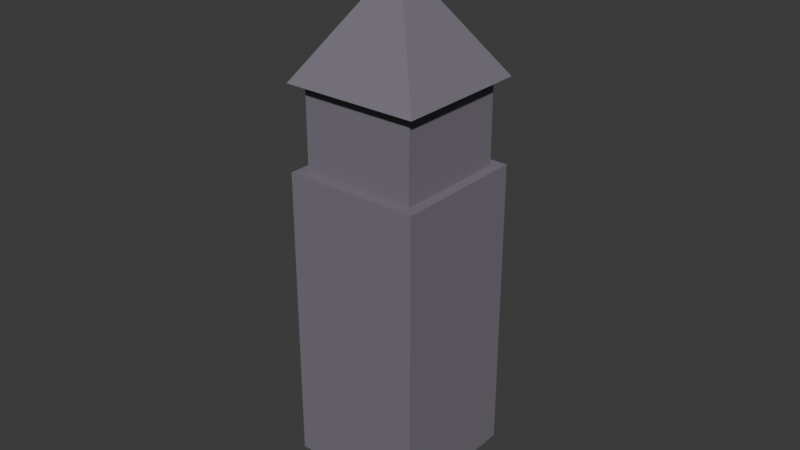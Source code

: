 # Source: structure_bell_tower_ruin.blend  (saved by Blender 5.3.31; exported with 4.5.12 LTS)
import bpy
from mathutils import Matrix  # noqa: F401  (used for matrix-valued properties, if any)

bpy.ops.wm.read_factory_settings(use_empty=True)
scene = bpy.context.scene
scene.name = 'Scene'

# ---- collections
col_collection = bpy.data.collections.new('Collection'); scene.collection.children.link(col_collection)

# ---- materials (node trees are filled in below, after node groups)
mat_mat_tower_stone = bpy.data.materials.new('mat_tower_stone')
mat_mat_bronze_bell = bpy.data.materials.new('mat_bronze_bell')

# ---- material node trees
mat_mat_tower_stone.use_nodes = True; mat_mat_tower_stone.node_tree.nodes.clear()
_N = mat_mat_tower_stone.node_tree.nodes; _L = mat_mat_tower_stone.node_tree.links
n0 = _N.new('ShaderNodeBsdfPrincipled'); n0.name = 'Principled BSDF'; n0.location = (-200, 100)
n0.inputs[0].default_value = (0.2, 0.18, 0.22, 1.0)
n0.inputs[1].default_value = 0.1
n0.inputs[2].default_value = 0.85
n0.inputs[10].default_value = 0.005
n1 = _N.new('ShaderNodeOutputMaterial'); n1.name = 'Material Output'; n1.location = (200, 100)
_L.new(n0.outputs[0], n1.inputs[0])
n1.is_active_output = True
mat_mat_bronze_bell.use_nodes = True; mat_mat_bronze_bell.node_tree.nodes.clear()
_N = mat_mat_bronze_bell.node_tree.nodes; _L = mat_mat_bronze_bell.node_tree.links
n0 = _N.new('ShaderNodeBsdfPrincipled'); n0.name = 'Principled BSDF'; n0.location = (-200, 100)
n0.inputs[0].default_value = (0.35, 0.26, 0.18, 1.0)
n0.inputs[1].default_value = 0.7
n0.inputs[2].default_value = 0.6
n0.inputs[10].default_value = 0.005
n1 = _N.new('ShaderNodeOutputMaterial'); n1.name = 'Material Output'; n1.location = (200, 100)
_L.new(n0.outputs[0], n1.inputs[0])
n1.is_active_output = True

# ---- world
world_world = bpy.data.worlds.new('World'); scene.world = world_world
world_world.use_nodes = True; world_world.node_tree.nodes.clear()
_N = world_world.node_tree.nodes; _L = world_world.node_tree.links
n0 = _N.new('ShaderNodeOutputWorld'); n0.name = 'World Output'; n0.location = (200, 100)
n1 = _N.new('ShaderNodeBackground'); n1.name = 'Background'; n1.location = (-200, 100)
n1.inputs[0].default_value = (0.05088, 0.05088, 0.05088, 1.0)
_L.new(n1.outputs[0], n0.inputs[0])
n0.is_active_output = True
world_world.color = (0.05088, 0.05088, 0.05088)
world_world.sun_shadow_jitter_overblur = 0.0

# ---- meshes
me_cube = bpy.data.meshes.new('Cube')
me_cube.from_pydata([(-0.5, -0.5, -0.5), (-0.5, -0.5, 0.5), (-0.5, 0.5, -0.5), (-0.5, 0.5, 0.5), (0.5, -0.5, -0.5), (0.5, -0.5, 0.5), (0.5, 0.5, -0.5), (0.5, 0.5, 0.5)], [], [(0, 1, 3, 2), (2, 3, 7, 6), (6, 7, 5, 4), (4, 5, 1, 0), (2, 6, 4, 0), (7, 3, 1, 5)])
_uv = me_cube.uv_layers.new(name='UVMap')
_uv.uv.foreach_set('vector', [0.375, 0.0, 0.625, 0.0, 0.625, 0.25, 0.375, 0.25, 0.375, 0.25, 0.625, 0.25, 0.625, 0.5, 0.375, 0.5, 0.375, 0.5, 0.625, 0.5, 0.625, 0.75, 0.375, 0.75, 0.375, 0.75, 0.625, 0.75, 0.625, 1.0, 0.375, 1.0, 0.125, 0.5, 0.375, 0.5, 0.375, 0.75, 0.125, 0.75, 0.625, 0.5, 0.875, 0.5, 0.875, 0.75, 0.625, 0.75])
me_cube.materials.append(mat_mat_tower_stone)
me_cube.update()
me_cube_001 = bpy.data.meshes.new('Cube.001')
me_cube_001.from_pydata([(-0.5, -0.5, -0.5), (-0.5, -0.5, 0.5), (-0.5, 0.5, -0.5), (-0.5, 0.5, 0.5), (0.5, -0.5, -0.5), (0.5, -0.5, 0.5), (0.5, 0.5, -0.5), (0.5, 0.5, 0.5)], [], [(0, 1, 3, 2), (2, 3, 7, 6), (6, 7, 5, 4), (4, 5, 1, 0), (2, 6, 4, 0), (7, 3, 1, 5)])
_uv = me_cube_001.uv_layers.new(name='UVMap')
_uv.uv.foreach_set('vector', [0.375, 0.0, 0.625, 0.0, 0.625, 0.25, 0.375, 0.25, 0.375, 0.25, 0.625, 0.25, 0.625, 0.5, 0.375, 0.5, 0.375, 0.5, 0.625, 0.5, 0.625, 0.75, 0.375, 0.75, 0.375, 0.75, 0.625, 0.75, 0.625, 1.0, 0.375, 1.0, 0.125, 0.5, 0.375, 0.5, 0.375, 0.75, 0.125, 0.75, 0.625, 0.5, 0.875, 0.5, 0.875, 0.75, 0.625, 0.75])
me_cube_001.materials.append(mat_mat_tower_stone)
me_cube_001.update()
me_cone = bpy.data.meshes.new('Cone')
me_cone.from_pydata([(0.0, 3.2, -1.75), (3.2, 0.0, -1.75), (0.0, -3.2, -1.75), (-3.2, 0.0, -1.75), (0.0, 0.0, 1.75)], [], [(0, 4, 1), (1, 4, 2), (0, 1, 2, 3), (2, 4, 3), (3, 4, 0)])
_uv = me_cone.uv_layers.new(name='UVMap')
_uv.uv.foreach_set('vector', [0.25, 0.49, 0.25, 0.25, 0.49, 0.25, 0.49, 0.25, 0.25, 0.25, 0.25, 0.01, 0.75, 0.49, 0.99, 0.25, 0.75, 0.01, 0.51, 0.25, 0.25, 0.01, 0.25, 0.25, 0.01, 0.25, 0.01, 0.25, 0.25, 0.25, 0.25, 0.49])
me_cone.materials.append(mat_mat_tower_stone)
me_cone.update()
me_cylinder = bpy.data.meshes.new('Cylinder')
me_cylinder.from_pydata([(0.0, 0.15, -1.5), (0.0, 0.15, 1.5), (0.02926, 0.1471, -1.5), (0.02926, 0.1471, 1.5), (0.0574, 0.1386, -1.5), (0.0574, 0.1386, 1.5), (0.08334, 0.1247, -1.5), (0.08334, 0.1247, 1.5), (0.1061, 0.1061, -1.5), (0.1061, 0.1061, 1.5), (0.1247, 0.08334, -1.5), (0.1247, 0.08334, 1.5), (0.1386, 0.0574, -1.5), (0.1386, 0.0574, 1.5), (0.1471, 0.02926, -1.5), (0.1471, 0.02926, 1.5), (0.15, 0.0, -1.5), (0.15, 0.0, 1.5), (0.1471, -0.02926, -1.5), (0.1471, -0.02926, 1.5), (0.1386, -0.0574, -1.5), (0.1386, -0.0574, 1.5), (0.1247, -0.08334, -1.5), (0.1247, -0.08334, 1.5), (0.1061, -0.1061, -1.5), (0.1061, -0.1061, 1.5), (0.08334, -0.1247, -1.5), (0.08334, -0.1247, 1.5), (0.0574, -0.1386, -1.5), (0.0574, -0.1386, 1.5), (0.02926, -0.1471, -1.5), (0.02926, -0.1471, 1.5), (0.0, -0.15, -1.5), (0.0, -0.15, 1.5), (-0.02926, -0.1471, -1.5), (-0.02926, -0.1471, 1.5), (-0.0574, -0.1386, -1.5), (-0.0574, -0.1386, 1.5), (-0.08334, -0.1247, -1.5), (-0.08334, -0.1247, 1.5), (-0.1061, -0.1061, -1.5), (-0.1061, -0.1061, 1.5), (-0.1247, -0.08334, -1.5), (-0.1247, -0.08334, 1.5), (-0.1386, -0.0574, -1.5), (-0.1386, -0.0574, 1.5), (-0.1471, -0.02926, -1.5), (-0.1471, -0.02926, 1.5), (-0.15, 0.0, -1.5), (-0.15, 0.0, 1.5), (-0.1471, 0.02926, -1.5), (-0.1471, 0.02926, 1.5), (-0.1386, 0.0574, -1.5), (-0.1386, 0.0574, 1.5), (-0.1247, 0.08334, -1.5), (-0.1247, 0.08334, 1.5), (-0.1061, 0.1061, -1.5), (-0.1061, 0.1061, 1.5), (-0.08334, 0.1247, -1.5), (-0.08334, 0.1247, 1.5), (-0.0574, 0.1386, -1.5), (-0.0574, 0.1386, 1.5), (-0.02926, 0.1471, -1.5), (-0.02926, 0.1471, 1.5)], [], [(0, 1, 3, 2), (2, 3, 5, 4), (4, 5, 7, 6), (6, 7, 9, 8), (8, 9, 11, 10), (10, 11, 13, 12), (12, 13, 15, 14), (14, 15, 17, 16), (16, 17, 19, 18), (18, 19, 21, 20), (20, 21, 23, 22), (22, 23, 25, 24), (24, 25, 27, 26), (26, 27, 29, 28), (28, 29, 31, 30), (30, 31, 33, 32), (32, 33, 35, 34), (34, 35, 37, 36), (36, 37, 39, 38), (38, 39, 41, 40), (40, 41, 43, 42), (42, 43, 45, 44), (44, 45, 47, 46), (46, 47, 49, 48), (48, 49, 51, 50), (50, 51, 53, 52), (52, 53, 55, 54), (54, 55, 57, 56), (56, 57, 59, 58), (58, 59, 61, 60), (3, 1, 63, 61, 59, 57, 55, 53, 51, 49, 47, 45, 43, 41, 39, 37, 35, 33, 31, 29, 27, 25, 23, 21, 19, 17, 15, 13, 11, 9, 7, 5), (60, 61, 63, 62), (62, 63, 1, 0), (0, 2, 4, 6, 8, 10, 12, 14, 16, 18, 20, 22, 24, 26, 28, 30, 32, 34, 36, 38, 40, 42, 44, 46, 48, 50, 52, 54, 56, 58, 60, 62)])
_uv = me_cylinder.uv_layers.new(name='UVMap')
_uv.uv.foreach_set('vector', [1.0, 0.5, 1.0, 1.0, 0.9688, 1.0, 0.9688, 0.5, 0.9688, 0.5, 0.9688, 1.0, 0.9375, 1.0, 0.9375, 0.5, 0.9375, 0.5, 0.9375, 1.0, 0.9062, 1.0, 0.9062, 0.5, 0.9062, 0.5, 0.9062, 1.0, 0.875, 1.0, 0.875, 0.5, 0.875, 0.5, 0.875, 1.0, 0.8438, 1.0, 0.8438, 0.5, 0.8438, 0.5, 0.8438, 1.0, 0.8125, 1.0, 0.8125, 0.5, 0.8125, 0.5, 0.8125, 1.0, 0.7812, 1.0, 0.7812, 0.5, 0.7812, 0.5, 0.7812, 1.0, 0.75, 1.0, 0.75, 0.5, 0.75, 0.5, 0.75, 1.0, 0.7188, 1.0, 0.7188, 0.5, 0.7188, 0.5, 0.7188, 1.0, 0.6875, 1.0, 0.6875, 0.5, 0.6875, 0.5, 0.6875, 1.0, 0.6562, 1.0, 0.6562, 0.5, 0.6562, 0.5, 0.6562, 1.0, 0.625, 1.0, 0.625, 0.5, 0.625, 0.5, 0.625, 1.0, 0.5938, 1.0, 0.5938, 0.5, 0.5938, 0.5, 0.5938, 1.0, 0.5625, 1.0, 0.5625, 0.5, 0.5625, 0.5, 0.5625, 1.0, 0.5312, 1.0, 0.5312, 0.5, 0.5312, 0.5, 0.5312, 1.0, 0.5, 1.0, 0.5, 0.5, 0.5, 0.5, 0.5, 1.0, 0.4688, 1.0, 0.4688, 0.5, 0.4688, 0.5, 0.4688, 1.0, 0.4375, 1.0, 0.4375, 0.5, 0.4375, 0.5, 0.4375, 1.0, 0.4062, 1.0, 0.4062, 0.5, 0.4062, 0.5, 0.4062, 1.0, 0.375, 1.0, 0.375, 0.5, 0.375, 0.5, 0.375, 1.0, 0.3438, 1.0, 0.3438, 0.5, 0.3438, 0.5, 0.3438, 1.0, 0.3125, 1.0, 0.3125, 0.5, 0.3125, 0.5, 0.3125, 1.0, 0.2812, 1.0, 0.2812, 0.5, 0.2812, 0.5, 0.2812, 1.0, 0.25, 1.0, 0.25, 0.5, 0.25, 0.5, 0.25, 1.0, 0.2188, 1.0, 0.2188, 0.5, 0.2188, 0.5, 0.2188, 1.0, 0.1875, 1.0, 0.1875, 0.5, 0.1875, 0.5, 0.1875, 1.0, 0.1562, 1.0, 0.1562, 0.5, 0.1562, 0.5, 0.1562, 1.0, 0.125, 1.0, 0.125, 0.5, 0.125, 0.5, 0.125, 1.0, 0.09375, 1.0, 0.09375, 0.5, 0.09375, 0.5, 0.09375, 1.0, 0.0625, 1.0, 0.0625, 0.5, 0.2968, 0.4854, 0.25, 0.49, 0.2032, 0.4854, 0.1582, 0.4717, 0.1167, 0.4496, 0.08029, 0.4197, 0.05045, 0.3833, 0.02827, 0.3418, 0.01461, 0.2968, 0.01, 0.25, 0.01461, 0.2032, 0.02827, 0.1582, 0.05045, 0.1167, 0.08029, 0.08029, 0.1167, 0.05045, 0.1582, 0.02827, 0.2032, 0.01461, 0.25, 0.01, 0.2968, 0.01461, 0.3418, 0.02827, 0.3833, 0.05045, 0.4197, 0.08029, 0.4496, 0.1167, 0.4717, 0.1582, 0.4854, 0.2032, 0.49, 0.25, 0.4854, 0.2968, 0.4717, 0.3418, 0.4496, 0.3833, 0.4197, 0.4197, 0.3833, 0.4496, 0.3418, 0.4717, 0.0625, 0.5, 0.0625, 1.0, 0.03125, 1.0, 0.03125, 0.5, 0.03125, 0.5, 0.03125, 1.0, 0.0, 1.0, 0.0, 0.5, 0.75, 0.49, 0.7968, 0.4854, 0.8418, 0.4717, 0.8833, 0.4496, 0.9197, 0.4197, 0.9496, 0.3833, 0.9717, 0.3418, 0.9854, 0.2968, 0.99, 0.25, 0.9854, 0.2032, 0.9717, 0.1582, 0.9496, 0.1167, 0.9197, 0.08029, 0.8833, 0.05045, 0.8418, 0.02827, 0.7968, 0.01461, 0.75, 0.01, 0.7032, 0.01461, 0.6582, 0.02827, 0.6167, 0.05045, 0.5803, 0.08029, 0.5504, 0.1167, 0.5283, 0.1582, 0.5146, 0.2032, 0.51, 0.25, 0.5146, 0.2968, 0.5283, 0.3418, 0.5504, 0.3833, 0.5803, 0.4197, 0.6167, 0.4496, 0.6582, 0.4717, 0.7032, 0.4854])
me_cylinder.materials.append(mat_mat_tower_stone)
me_cylinder.update()
me_cone_001 = bpy.data.meshes.new('Cone.001')
me_cone_001.from_pydata([(0.0, 0.7, -0.55), (0.0, 0.3, 0.55), (0.35, 0.6062, -0.55), (0.15, 0.2598, 0.55), (0.6062, 0.35, -0.55), (0.2598, 0.15, 0.55), (0.7, 0.0, -0.55), (0.3, 0.0, 0.55), (0.6062, -0.35, -0.55), (0.2598, -0.15, 0.55), (0.35, -0.6062, -0.55), (0.15, -0.2598, 0.55), (0.0, -0.7, -0.55), (0.0, -0.3, 0.55), (-0.35, -0.6062, -0.55), (-0.15, -0.2598, 0.55), (-0.6062, -0.35, -0.55), (-0.2598, -0.15, 0.55), (-0.7, 0.0, -0.55), (-0.3, 0.0, 0.55), (-0.6062, 0.35, -0.55), (-0.2598, 0.15, 0.55), (-0.35, 0.6062, -0.55), (-0.15, 0.2598, 0.55)], [], [(0, 1, 3, 2), (2, 3, 5, 4), (4, 5, 7, 6), (6, 7, 9, 8), (8, 9, 11, 10), (10, 11, 13, 12), (12, 13, 15, 14), (14, 15, 17, 16), (16, 17, 19, 18), (18, 19, 21, 20), (3, 1, 23, 21, 19, 17, 15, 13, 11, 9, 7, 5), (20, 21, 23, 22), (22, 23, 1, 0), (0, 2, 4, 6, 8, 10, 12, 14, 16, 18, 20, 22)])
_uv = me_cone_001.uv_layers.new(name='UVMap')
_uv.uv.foreach_set('vector', [1.0, 0.5, 1.0, 1.0, 0.9167, 1.0, 0.9167, 0.5, 0.9167, 0.5, 0.9167, 1.0, 0.8333, 1.0, 0.8333, 0.5, 0.8333, 0.5, 0.8333, 1.0, 0.75, 1.0, 0.75, 0.5, 0.75, 0.5, 0.75, 1.0, 0.6667, 1.0, 0.6667, 0.5, 0.6667, 0.5, 0.6667, 1.0, 0.5833, 1.0, 0.5833, 0.5, 0.5833, 0.5, 0.5833, 1.0, 0.5, 1.0, 0.5, 0.5, 0.5, 0.5, 0.5, 1.0, 0.4167, 1.0, 0.4167, 0.5, 0.4167, 0.5, 0.4167, 1.0, 0.3333, 1.0, 0.3333, 0.5, 0.3333, 0.5, 0.3333, 1.0, 0.25, 1.0, 0.25, 0.5, 0.25, 0.5, 0.25, 1.0, 0.1667, 1.0, 0.1667, 0.5, 0.37, 0.4578, 0.25, 0.49, 0.13, 0.4578, 0.04215, 0.37, 0.01, 0.25, 0.04215, 0.13, 0.13, 0.04215, 0.25, 0.01, 0.37, 0.04215, 0.4578, 0.13, 0.49, 0.25, 0.4578, 0.37, 0.1667, 0.5, 0.1667, 1.0, 0.08333, 1.0, 0.08333, 0.5, 0.08333, 0.5, 0.08333, 1.0, 7.451e-08, 1.0, 7.451e-08, 0.5, 0.75, 0.49, 0.87, 0.4578, 0.9578, 0.37, 0.99, 0.25, 0.9578, 0.13, 0.87, 0.04215, 0.75, 0.01, 0.63, 0.04215, 0.5422, 0.13, 0.51, 0.25, 0.5422, 0.37, 0.63, 0.4578])
me_cone_001.materials.append(mat_mat_bronze_bell)
me_cone_001.update()

# ---- objects
ob_cube = bpy.data.objects.new('Cube', me_cube)
ob_cube_001 = bpy.data.objects.new('Cube.001', me_cube_001)
ob_cone = bpy.data.objects.new('Cone', me_cone)
ob_cylinder = bpy.data.objects.new('Cylinder', me_cylinder)
ob_cone_001 = bpy.data.objects.new('Cone.001', me_cone_001)

# ---- transforms, parenting, visibility, modifiers, constraints
ob_cube.location = (0.0, 0.0, 5.0)
ob_cube.scale = (4.5, 4.5, 10.0)
ob_cube_001.location = (0.0, 0.0, 11.5)
ob_cube_001.scale = (3.8, 3.8, 3.2)
ob_cone.location = (0.0, 0.0, 14.5)
ob_cone.rotation_euler = (0.0, 0.0, 0.7854)
ob_cylinder.location = (0.0, 0.0, 11.8)
ob_cylinder.rotation_euler = (0.0, 1.571, 0.0)
ob_cone_001.location = (0.0, 0.0, 11.0)

# ---- collection membership
col_collection.objects.link(ob_cube)
col_collection.objects.link(ob_cube_001)
col_collection.objects.link(ob_cone)
col_collection.objects.link(ob_cylinder)
col_collection.objects.link(ob_cone_001)

# ---- scene / render settings (as saved in the file)
scene.frame_start = 1; scene.frame_end = 250; scene.frame_set(1)
scene.render.engine = 'BLENDER_EEVEE_NEXT'
scene.render.bake_bias = 0.0
scene.render.bake_samples = 0
scene.render.compositor_device = 'GPU'
scene.eevee.use_volume_custom_range = False
scene.eevee.fast_gi_thickness_near = 0.1
scene.eevee.fast_gi_thickness_far = 0.0
scene.eevee.ray_tracing_options.screen_trace_thickness = 0.1
bpy.context.view_layer.update()

# ---- added for rendering (the .blend has no active camera and no usable light): camera, sun
cam_auto = bpy.data.cameras.new('AutoCamera')
cam_auto.lens = 50.0
cam_auto.sensor_width = 36.0
cam_auto.clip_end = 1000.0
ob_auto_camera = bpy.data.objects.new('AutoCamera', cam_auto)
scene.collection.objects.link(ob_auto_camera)
ob_auto_camera.location = (19.139, -22.9668, 23.4362)
ob_auto_camera.rotation_euler = (1.09748, -7.21219e-08, 0.694738)
scene.camera = ob_auto_camera
light_auto_sun = bpy.data.lights.new('AutoSun', 'SUN')
light_auto_sun.energy = 3.0
light_auto_sun.angle = 0.0523599
ob_auto_sun = bpy.data.objects.new('AutoSun', light_auto_sun)
scene.collection.objects.link(ob_auto_sun)
ob_auto_sun.rotation_euler = (0.872665, 0.174533, 0.523599)
bpy.context.view_layer.update()
